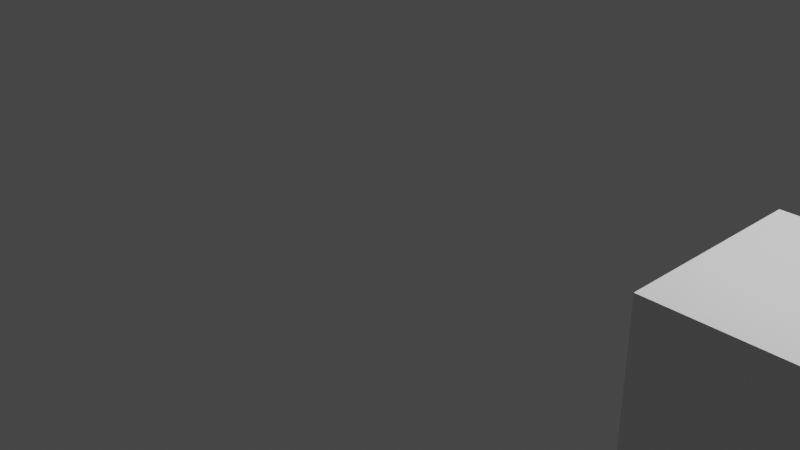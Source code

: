 # Source: test.blend  (saved by Blender 2.93.21; exported with 4.5.12 LTS)
import bpy
from mathutils import Matrix  # noqa: F401  (used for matrix-valued properties, if any)

bpy.ops.wm.read_factory_settings(use_empty=True)
scene = bpy.context.scene
scene.name = 'Scene'

# ---- collections
col_collection = bpy.data.collections.new('Collection'); scene.collection.children.link(col_collection)

# ---- materials (node trees are filled in below, after node groups)
mat_material = bpy.data.materials.new('Material')
mat_material.alpha_threshold = 0.0
mat_material.use_transparent_shadow = False
mat_material.line_color = (0.0, 0.0, 0.0, 1.0)

# ---- material node trees
mat_material.use_nodes = True; mat_material.node_tree.nodes.clear()
_N = mat_material.node_tree.nodes; _L = mat_material.node_tree.links
n0 = _N.new('ShaderNodeOutputMaterial'); n0.name = 'Material Output'; n0.location = (300, 300)
n1 = _N.new('ShaderNodeBsdfPrincipled'); n1.name = 'Principled BSDF'; n1.location = (10, 300)
n1.distribution = 'GGX'
n1.subsurface_method = 'BURLEY'
n1.inputs[2].default_value = 0.4
n1.inputs[3].default_value = 1.45
n1.inputs[27].default_value = (0.0, 0.0, 0.0, 1.0)
n1.inputs[28].default_value = 1.0
_L.new(n1.outputs[0], n0.inputs[0])
n0.is_active_output = True

# ---- world
world_world = bpy.data.worlds.new('World'); scene.world = world_world
world_world.use_nodes = True; world_world.node_tree.nodes.clear()
_N = world_world.node_tree.nodes; _L = world_world.node_tree.links
n0 = _N.new('ShaderNodeOutputWorld'); n0.name = 'World Output'; n0.location = (300, 300)
n1 = _N.new('ShaderNodeBackground'); n1.name = 'Background'; n1.location = (10, 300)
n1.inputs[0].default_value = (0.05088, 0.05088, 0.05088, 1.0)
_L.new(n1.outputs[0], n0.inputs[0])
n0.is_active_output = True
world_world.color = (0.05088, 0.05088, 0.05088)
world_world.use_sun_shadow = False
world_world.sun_shadow_jitter_overblur = 0.0

# ---- cameras
cam_camera = bpy.data.cameras.new('Camera')
cam_camera.clip_end = 100.0
cam_camera.ortho_scale = 7.314

# ---- lights
light_light = bpy.data.lights.new('Light', 'POINT')
light_light.transmission_factor = 0.0
light_light.energy = 1000.0
light_light.shadow_soft_size = 0.1
light_light.shadow_maximum_resolution = 0.006
light_light.use_absolute_resolution = True

# ---- meshes
me_cube = bpy.data.meshes.new('Cube')
me_cube.from_pydata([(1.0, 1.0, 1.0), (1.0, 1.0, -1.0), (1.0, -1.0, 1.0), (1.0, -1.0, -1.0), (-1.0, 1.0, 1.0), (-1.0, 1.0, -1.0), (-1.0, -1.0, 1.0), (-1.0, -1.0, -1.0)], [], [(0, 4, 6, 2), (3, 2, 6, 7), (7, 6, 4, 5), (5, 1, 3, 7), (1, 0, 2, 3), (5, 4, 0, 1)])
_uv = me_cube.uv_layers.new(name='UVMap')
_uv.uv.foreach_set('vector', [0.625, 0.5, 0.875, 0.5, 0.875, 0.75, 0.625, 0.75, 0.375, 0.75, 0.625, 0.75, 0.625, 1.0, 0.375, 1.0, 0.375, 0.0, 0.625, 0.0, 0.625, 0.25, 0.375, 0.25, 0.125, 0.5, 0.375, 0.5, 0.375, 0.75, 0.125, 0.75, 0.375, 0.5, 0.625, 0.5, 0.625, 0.75, 0.375, 0.75, 0.375, 0.25, 0.625, 0.25, 0.625, 0.5, 0.375, 0.5])
me_cube.materials.append(mat_material)
me_cube.use_remesh_preserve_volume = False
me_cube.use_remesh_preserve_attributes = False
me_cube.use_mirror_vertex_groups = False
me_cube.update()

# ---- objects
ob_cube = bpy.data.objects.new('Cube', me_cube)
ob_light = bpy.data.objects.new('Light', light_light)
ob_camera = bpy.data.objects.new('Camera', cam_camera)

# ---- transforms, parenting, visibility, modifiers, constraints
ob_cube.location = (4.501, 0.0, 0.0)
ob_cube.lock_rotations_4d = False
ob_cube.empty_display_type = 'ARROWS'
ob_cube.lineart.crease_threshold = 0.0
ob_light.location = (4.076, 1.005, 5.904)
ob_light.rotation_euler = (0.6503, 0.05522, 1.866)
ob_light.lock_rotations_4d = False
ob_light.empty_display_type = 'ARROWS'
ob_light.color = (0.0, 0.0, 0.0, 0.0)
ob_light.lineart.crease_threshold = 0.0
ob_camera.location = (7.359, -6.926, 4.958)
ob_camera.rotation_euler = (1.109, 0.0, 0.8149)
ob_camera.lock_rotations_4d = False
ob_camera.empty_display_type = 'ARROWS'
ob_camera.color = (0.0, 0.0, 0.0, 0.0)
ob_camera.display_type = 'WIRE'
ob_camera.lineart.crease_threshold = 0.0

# ---- collection membership
col_collection.objects.link(ob_cube)
col_collection.objects.link(ob_light)
col_collection.objects.link(ob_camera)

# ---- scene / render settings (as saved in the file)
scene.camera = ob_camera
scene.frame_start = 1; scene.frame_end = 511; scene.frame_set(285)
scene.render.engine = 'BLENDER_EEVEE_NEXT'
scene.cycles.use_denoising = False
scene.cycles.samples = 128
scene.cycles.sampling_pattern = 'TABULATED_SOBOL'
scene.cycles.use_adaptive_sampling = False
scene.cycles.use_light_tree = False
scene.view_settings.view_transform = 'Filmic'
bpy.context.view_layer.update()
